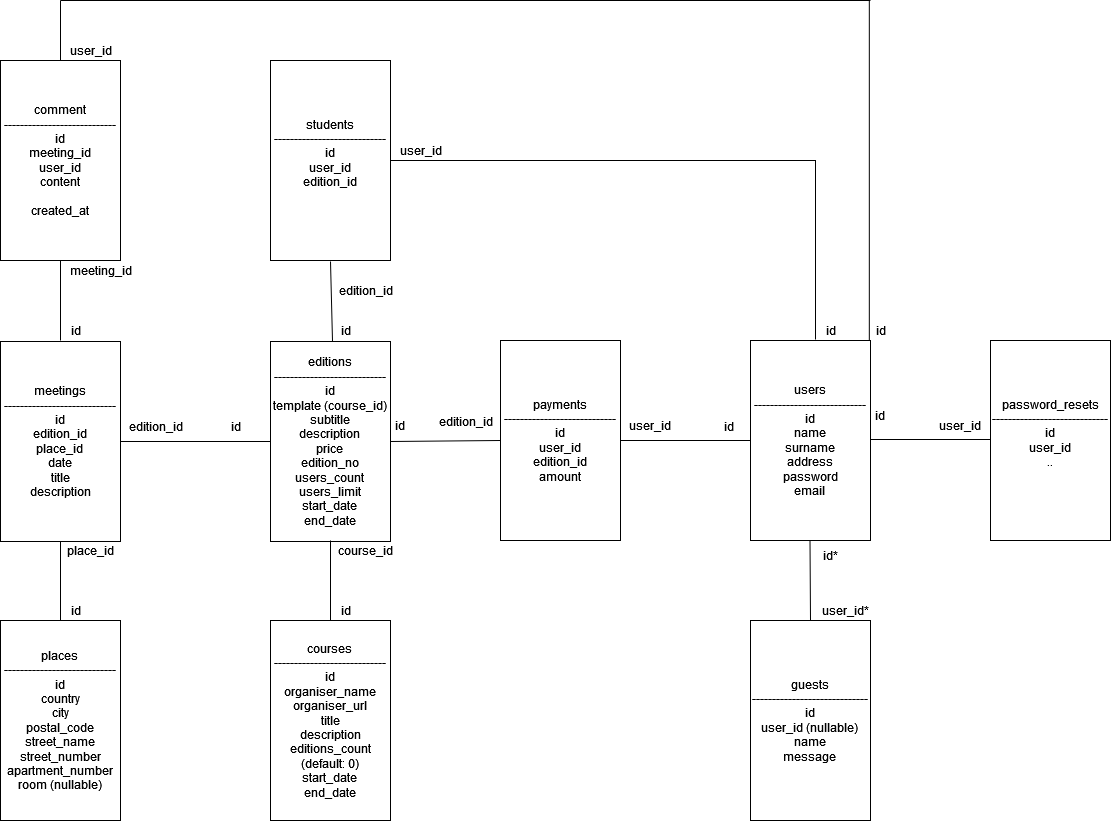

The diagram above was exported from draw.io. Its source (the exported page's mxGraphModel, read from the mxfile embedded in the PNG):
<mxGraphModel dx="2500" dy="3267" grid="1" gridSize="10" guides="1" tooltips="1" connect="1" arrows="1" fold="1" page="1" pageScale="1" pageWidth="827" pageHeight="1169" math="0" shadow="0">
  <root>
    <mxCell id="0" />
    <mxCell id="1" parent="0" />
    <mxCell id="_y6x-c1Q1WQh0lmmuUX3-1" value="&lt;div&gt;users&lt;/div&gt;&lt;div&gt;----------------------------&lt;/div&gt;&lt;div&gt;id&lt;br&gt;&lt;/div&gt;&lt;div&gt;name&lt;/div&gt;&lt;div&gt;surname&lt;/div&gt;&lt;div&gt;address&lt;/div&gt;&lt;div&gt;password&lt;/div&gt;&lt;div&gt;email&lt;br&gt;&lt;/div&gt;" style="rounded=0;whiteSpace=wrap;html=1;" vertex="1" parent="1">
      <mxGeometry x="500" y="-900" width="120" height="200" as="geometry" />
    </mxCell>
    <mxCell id="_y6x-c1Q1WQh0lmmuUX3-2" value="&lt;div&gt;password_resets&lt;/div&gt;&lt;div&gt;-----------------------------&lt;/div&gt;&lt;div&gt;id&lt;br&gt;&lt;/div&gt;&lt;div&gt;user_id&lt;/div&gt;&lt;div&gt;..&lt;/div&gt;&lt;div&gt;&lt;br&gt;&lt;/div&gt;" style="rounded=0;whiteSpace=wrap;html=1;" vertex="1" parent="1">
      <mxGeometry x="740" y="-900" width="120" height="200" as="geometry" />
    </mxCell>
    <mxCell id="_y6x-c1Q1WQh0lmmuUX3-3" value="id" style="text;html=1;strokeColor=none;fillColor=none;align=center;verticalAlign=middle;whiteSpace=wrap;rounded=0;" vertex="1" parent="1">
      <mxGeometry x="600" y="-840" width="60" height="30" as="geometry" />
    </mxCell>
    <mxCell id="_y6x-c1Q1WQh0lmmuUX3-4" value="user_id" style="text;html=1;strokeColor=none;fillColor=none;align=center;verticalAlign=middle;whiteSpace=wrap;rounded=0;" vertex="1" parent="1">
      <mxGeometry x="680" y="-830" width="60" height="30" as="geometry" />
    </mxCell>
    <mxCell id="_y6x-c1Q1WQh0lmmuUX3-5" value="&lt;div&gt;guests&lt;/div&gt;&lt;div&gt;-----------------------------&lt;/div&gt;&lt;div&gt;id&lt;/div&gt;&lt;div&gt;user_id (nullable)&lt;br&gt;&lt;/div&gt;&lt;div&gt;name&lt;/div&gt;&lt;div&gt;message&lt;br&gt;&lt;/div&gt;" style="rounded=0;whiteSpace=wrap;html=1;" vertex="1" parent="1">
      <mxGeometry x="500" y="-620" width="120" height="200" as="geometry" />
    </mxCell>
    <mxCell id="_y6x-c1Q1WQh0lmmuUX3-6" value="&lt;div&gt;meetings&lt;/div&gt;&lt;div&gt;----------------------------&lt;/div&gt;&lt;div&gt;id&lt;/div&gt;&lt;div&gt;edition_id&lt;/div&gt;&lt;div&gt;place_id&lt;br&gt;&lt;/div&gt;&lt;div&gt;date&lt;/div&gt;&lt;div&gt;title&lt;/div&gt;&lt;div&gt;description&lt;/div&gt;" style="rounded=0;whiteSpace=wrap;html=1;" vertex="1" parent="1">
      <mxGeometry x="-250" y="-899" width="120" height="200" as="geometry" />
    </mxCell>
    <mxCell id="_y6x-c1Q1WQh0lmmuUX3-7" value="&lt;div&gt;payments&lt;br&gt;&lt;/div&gt;&lt;div&gt;----------------------------&lt;/div&gt;&lt;div&gt;id&lt;/div&gt;&lt;div&gt;user_id&lt;/div&gt;&lt;div&gt;edition_id&lt;/div&gt;&lt;div&gt;amount&lt;br&gt;&lt;/div&gt;" style="rounded=0;whiteSpace=wrap;html=1;" vertex="1" parent="1">
      <mxGeometry x="250" y="-900" width="120" height="200" as="geometry" />
    </mxCell>
    <mxCell id="_y6x-c1Q1WQh0lmmuUX3-8" value="user_id" style="text;html=1;strokeColor=none;fillColor=none;align=center;verticalAlign=middle;whiteSpace=wrap;rounded=0;" vertex="1" parent="1">
      <mxGeometry x="370" y="-830" width="60" height="30" as="geometry" />
    </mxCell>
    <mxCell id="_y6x-c1Q1WQh0lmmuUX3-9" value="id" style="text;html=1;strokeColor=none;fillColor=none;align=center;verticalAlign=middle;whiteSpace=wrap;rounded=0;" vertex="1" parent="1">
      <mxGeometry x="449" y="-829" width="60" height="30" as="geometry" />
    </mxCell>
    <mxCell id="_y6x-c1Q1WQh0lmmuUX3-10" value="id" style="text;html=1;strokeColor=none;fillColor=none;align=center;verticalAlign=middle;whiteSpace=wrap;rounded=0;" vertex="1" parent="1">
      <mxGeometry x="120" y="-830" width="60" height="30" as="geometry" />
    </mxCell>
    <mxCell id="_y6x-c1Q1WQh0lmmuUX3-11" value="&lt;div&gt;courses&lt;br&gt;&lt;/div&gt;&lt;div&gt;----------------------------&lt;/div&gt;&lt;div&gt;id&lt;/div&gt;&lt;div&gt;organiser_name&lt;/div&gt;&lt;div&gt;organiser_url&lt;br&gt;&lt;/div&gt;&lt;div&gt;title&lt;/div&gt;&lt;div&gt;description&lt;/div&gt;&lt;div&gt;editions_count (default: 0)&lt;/div&gt;&lt;div&gt;start_date&lt;br&gt;end_date&lt;br&gt;&lt;/div&gt;" style="rounded=0;whiteSpace=wrap;html=1;" vertex="1" parent="1">
      <mxGeometry x="20" y="-620" width="120" height="200" as="geometry" />
    </mxCell>
    <mxCell id="_y6x-c1Q1WQh0lmmuUX3-12" value="&lt;div&gt;students&lt;br&gt;&lt;/div&gt;&lt;div&gt;----------------------------&lt;/div&gt;&lt;div&gt;id&lt;/div&gt;&lt;div&gt;user_id&lt;/div&gt;&lt;div&gt;edition_id&lt;/div&gt;&lt;div&gt;&lt;br&gt;&lt;/div&gt;" style="rounded=0;whiteSpace=wrap;html=1;" vertex="1" parent="1">
      <mxGeometry x="20" y="-1180" width="120" height="200" as="geometry" />
    </mxCell>
    <mxCell id="_y6x-c1Q1WQh0lmmuUX3-13" value="id" style="text;html=1;align=center;verticalAlign=middle;resizable=0;points=[];autosize=1;strokeColor=none;fillColor=none;" vertex="1" parent="1">
      <mxGeometry x="80" y="-920" width="30" height="20" as="geometry" />
    </mxCell>
    <mxCell id="_y6x-c1Q1WQh0lmmuUX3-14" value="edition_id" style="text;html=1;align=center;verticalAlign=middle;resizable=0;points=[];autosize=1;strokeColor=none;fillColor=none;" vertex="1" parent="1">
      <mxGeometry x="-130" y="-824" width="70" height="20" as="geometry" />
    </mxCell>
    <mxCell id="_y6x-c1Q1WQh0lmmuUX3-15" value="id" style="text;html=1;align=center;verticalAlign=middle;resizable=0;points=[];autosize=1;strokeColor=none;fillColor=none;" vertex="1" parent="1">
      <mxGeometry x="-30" y="-824" width="30" height="20" as="geometry" />
    </mxCell>
    <mxCell id="_y6x-c1Q1WQh0lmmuUX3-16" value="user_id" style="text;html=1;align=center;verticalAlign=middle;resizable=0;points=[];autosize=1;strokeColor=none;fillColor=none;" vertex="1" parent="1">
      <mxGeometry x="140" y="-1100" width="60" height="20" as="geometry" />
    </mxCell>
    <mxCell id="_y6x-c1Q1WQh0lmmuUX3-17" value="id" style="text;html=1;align=center;verticalAlign=middle;resizable=0;points=[];autosize=1;strokeColor=none;fillColor=none;" vertex="1" parent="1">
      <mxGeometry x="565" y="-920" width="30" height="20" as="geometry" />
    </mxCell>
    <mxCell id="_y6x-c1Q1WQh0lmmuUX3-18" value="id*" style="text;html=1;strokeColor=none;fillColor=none;align=center;verticalAlign=middle;whiteSpace=wrap;rounded=0;" vertex="1" parent="1">
      <mxGeometry x="550" y="-700" width="60" height="30" as="geometry" />
    </mxCell>
    <mxCell id="_y6x-c1Q1WQh0lmmuUX3-19" value="user_id*" style="text;html=1;align=center;verticalAlign=middle;resizable=0;points=[];autosize=1;strokeColor=none;fillColor=none;" vertex="1" parent="1">
      <mxGeometry x="565" y="-640" width="60" height="20" as="geometry" />
    </mxCell>
    <mxCell id="_y6x-c1Q1WQh0lmmuUX3-20" value="" style="endArrow=none;html=1;rounded=0;" edge="1" parent="1">
      <mxGeometry relative="1" as="geometry">
        <mxPoint x="559.5" y="-700" as="sourcePoint" />
        <mxPoint x="560" y="-620" as="targetPoint" />
      </mxGeometry>
    </mxCell>
    <mxCell id="_y6x-c1Q1WQh0lmmuUX3-21" value="" style="endArrow=none;html=1;rounded=0;exitX=1;exitY=0.5;exitDx=0;exitDy=0;entryX=0;entryY=0.5;entryDx=0;entryDy=0;" edge="1" parent="1" source="_y6x-c1Q1WQh0lmmuUX3-7" target="_y6x-c1Q1WQh0lmmuUX3-1">
      <mxGeometry relative="1" as="geometry">
        <mxPoint x="430" y="-780" as="sourcePoint" />
        <mxPoint x="430.5" y="-700" as="targetPoint" />
      </mxGeometry>
    </mxCell>
    <mxCell id="_y6x-c1Q1WQh0lmmuUX3-22" value="" style="endArrow=none;html=1;rounded=0;exitX=1;exitY=0.5;exitDx=0;exitDy=0;entryX=0;entryY=0.5;entryDx=0;entryDy=0;" edge="1" parent="1" target="_y6x-c1Q1WQh0lmmuUX3-7">
      <mxGeometry relative="1" as="geometry">
        <mxPoint x="140" y="-799" as="sourcePoint" />
        <mxPoint x="270" y="-799" as="targetPoint" />
      </mxGeometry>
    </mxCell>
    <mxCell id="_y6x-c1Q1WQh0lmmuUX3-23" value="" style="endArrow=none;html=1;rounded=0;exitX=1;exitY=0.5;exitDx=0;exitDy=0;entryX=0;entryY=0.95;entryDx=0;entryDy=0;entryPerimeter=0;" edge="1" parent="1" target="_y6x-c1Q1WQh0lmmuUX3-17">
      <mxGeometry relative="1" as="geometry">
        <mxPoint x="140" y="-1080" as="sourcePoint" />
        <mxPoint x="270" y="-1080" as="targetPoint" />
        <Array as="points">
          <mxPoint x="565" y="-1080" />
        </Array>
      </mxGeometry>
    </mxCell>
    <mxCell id="_y6x-c1Q1WQh0lmmuUX3-24" value="" style="endArrow=none;html=1;rounded=0;exitX=1;exitY=0.5;exitDx=0;exitDy=0;entryX=0;entryY=0.5;entryDx=0;entryDy=0;" edge="1" parent="1" source="_y6x-c1Q1WQh0lmmuUX3-6" target="_y6x-c1Q1WQh0lmmuUX3-27">
      <mxGeometry relative="1" as="geometry">
        <mxPoint x="-120" y="-1078" as="sourcePoint" />
        <mxPoint x="-10" y="-1079" as="targetPoint" />
      </mxGeometry>
    </mxCell>
    <mxCell id="_y6x-c1Q1WQh0lmmuUX3-25" value="" style="endArrow=none;html=1;rounded=0;exitX=1;exitY=0.5;exitDx=0;exitDy=0;entryX=0.067;entryY=1.05;entryDx=0;entryDy=0;entryPerimeter=0;" edge="1" parent="1" target="_y6x-c1Q1WQh0lmmuUX3-13">
      <mxGeometry relative="1" as="geometry">
        <mxPoint x="80" y="-979" as="sourcePoint" />
        <mxPoint x="220" y="-980" as="targetPoint" />
      </mxGeometry>
    </mxCell>
    <mxCell id="_y6x-c1Q1WQh0lmmuUX3-26" value="" style="endArrow=none;html=1;rounded=0;entryX=0;entryY=0.5;entryDx=0;entryDy=0;" edge="1" parent="1">
      <mxGeometry relative="1" as="geometry">
        <mxPoint x="620" y="-801" as="sourcePoint" />
        <mxPoint x="740" y="-801" as="targetPoint" />
      </mxGeometry>
    </mxCell>
    <mxCell id="_y6x-c1Q1WQh0lmmuUX3-27" value="&lt;div&gt;editions&lt;br&gt;&lt;/div&gt;&lt;div&gt;----------------------------&lt;/div&gt;&lt;div&gt;id&lt;/div&gt;&lt;div&gt;template (course_id)&lt;br&gt;&lt;/div&gt;&lt;div&gt;subtitle&lt;/div&gt;&lt;div&gt;description&lt;/div&gt;&lt;div&gt;price&lt;/div&gt;&lt;div&gt;edition_no&lt;br&gt;&lt;/div&gt;&lt;div&gt;users_count&lt;/div&gt;&lt;div&gt;users_limit&lt;/div&gt;&lt;div&gt;start_date&lt;/div&gt;&lt;div&gt;end_date&lt;br&gt;&lt;/div&gt;" style="rounded=0;whiteSpace=wrap;html=1;" vertex="1" parent="1">
      <mxGeometry x="20" y="-899" width="120" height="200" as="geometry" />
    </mxCell>
    <mxCell id="_y6x-c1Q1WQh0lmmuUX3-28" value="" style="endArrow=none;html=1;rounded=0;exitX=0.5;exitY=0;exitDx=0;exitDy=0;" edge="1" parent="1" source="_y6x-c1Q1WQh0lmmuUX3-11">
      <mxGeometry width="50" height="50" relative="1" as="geometry">
        <mxPoint x="80" y="-660" as="sourcePoint" />
        <mxPoint x="80" y="-700" as="targetPoint" />
      </mxGeometry>
    </mxCell>
    <mxCell id="_y6x-c1Q1WQh0lmmuUX3-29" value="edition_id" style="text;html=1;align=center;verticalAlign=middle;resizable=0;points=[];autosize=1;strokeColor=none;fillColor=none;" vertex="1" parent="1">
      <mxGeometry x="80" y="-960" width="70" height="20" as="geometry" />
    </mxCell>
    <mxCell id="_y6x-c1Q1WQh0lmmuUX3-30" value="edition_id" style="text;html=1;align=center;verticalAlign=middle;resizable=0;points=[];autosize=1;strokeColor=none;fillColor=none;" vertex="1" parent="1">
      <mxGeometry x="180" y="-829" width="70" height="20" as="geometry" />
    </mxCell>
    <mxCell id="_y6x-c1Q1WQh0lmmuUX3-31" value="id" style="text;html=1;align=center;verticalAlign=middle;resizable=0;points=[];autosize=1;strokeColor=none;fillColor=none;" vertex="1" parent="1">
      <mxGeometry x="80" y="-640" width="30" height="20" as="geometry" />
    </mxCell>
    <mxCell id="_y6x-c1Q1WQh0lmmuUX3-32" value="course_id" style="text;html=1;align=center;verticalAlign=middle;resizable=0;points=[];autosize=1;strokeColor=none;fillColor=none;" vertex="1" parent="1">
      <mxGeometry x="80" y="-700" width="70" height="20" as="geometry" />
    </mxCell>
    <mxCell id="_y6x-c1Q1WQh0lmmuUX3-37" value="&lt;div&gt;comment&lt;/div&gt;&lt;div&gt;----------------------------&lt;/div&gt;&lt;div&gt;id&lt;/div&gt;&lt;div&gt;meeting_id&lt;/div&gt;&lt;div&gt;user_id&lt;/div&gt;&lt;div&gt;content&lt;br&gt;&lt;/div&gt;&lt;div&gt;&lt;br&gt;&lt;/div&gt;&lt;div&gt;created_at&lt;/div&gt;" style="rounded=0;whiteSpace=wrap;html=1;" vertex="1" parent="1">
      <mxGeometry x="-250" y="-1180" width="120" height="200" as="geometry" />
    </mxCell>
    <mxCell id="_y6x-c1Q1WQh0lmmuUX3-40" value="" style="endArrow=none;html=1;rounded=0;entryX=0.5;entryY=1;entryDx=0;entryDy=0;" edge="1" parent="1" target="_y6x-c1Q1WQh0lmmuUX3-37">
      <mxGeometry width="50" height="50" relative="1" as="geometry">
        <mxPoint x="-190" y="-900" as="sourcePoint" />
        <mxPoint x="-140" y="-950" as="targetPoint" />
      </mxGeometry>
    </mxCell>
    <mxCell id="_y6x-c1Q1WQh0lmmuUX3-41" value="meeting_id" style="text;html=1;align=center;verticalAlign=middle;resizable=0;points=[];autosize=1;strokeColor=none;fillColor=none;" vertex="1" parent="1">
      <mxGeometry x="-190" y="-980" width="80" height="20" as="geometry" />
    </mxCell>
    <mxCell id="_y6x-c1Q1WQh0lmmuUX3-43" value="id" style="text;html=1;align=center;verticalAlign=middle;resizable=0;points=[];autosize=1;strokeColor=none;fillColor=none;" vertex="1" parent="1">
      <mxGeometry x="-190" y="-920" width="30" height="20" as="geometry" />
    </mxCell>
    <mxCell id="_y6x-c1Q1WQh0lmmuUX3-45" value="" style="endArrow=none;html=1;rounded=0;" edge="1" parent="1">
      <mxGeometry width="50" height="50" relative="1" as="geometry">
        <mxPoint x="-190" y="-1180" as="sourcePoint" />
        <mxPoint x="-190" y="-1240" as="targetPoint" />
      </mxGeometry>
    </mxCell>
    <mxCell id="_y6x-c1Q1WQh0lmmuUX3-46" value="" style="endArrow=none;html=1;rounded=0;" edge="1" parent="1">
      <mxGeometry width="50" height="50" relative="1" as="geometry">
        <mxPoint x="620" y="-1240" as="sourcePoint" />
        <mxPoint x="-190" y="-1240" as="targetPoint" />
      </mxGeometry>
    </mxCell>
    <mxCell id="_y6x-c1Q1WQh0lmmuUX3-47" value="" style="endArrow=none;html=1;rounded=0;" edge="1" parent="1">
      <mxGeometry width="50" height="50" relative="1" as="geometry">
        <mxPoint x="618.8199999999999" y="-900" as="sourcePoint" />
        <mxPoint x="618.8199999999999" y="-1240" as="targetPoint" />
      </mxGeometry>
    </mxCell>
    <mxCell id="_y6x-c1Q1WQh0lmmuUX3-48" value="id" style="text;html=1;align=center;verticalAlign=middle;resizable=0;points=[];autosize=1;strokeColor=none;fillColor=none;" vertex="1" parent="1">
      <mxGeometry x="615" y="-920" width="30" height="20" as="geometry" />
    </mxCell>
    <mxCell id="_y6x-c1Q1WQh0lmmuUX3-50" value="user_id" style="text;html=1;align=center;verticalAlign=middle;resizable=0;points=[];autosize=1;strokeColor=none;fillColor=none;" vertex="1" parent="1">
      <mxGeometry x="-190" y="-1200" width="60" height="20" as="geometry" />
    </mxCell>
    <mxCell id="_y6x-c1Q1WQh0lmmuUX3-52" value="" style="endArrow=none;html=1;rounded=0;entryX=0.5;entryY=1;entryDx=0;entryDy=0;exitX=0.5;exitY=0;exitDx=0;exitDy=0;" edge="1" parent="1" target="_y6x-c1Q1WQh0lmmuUX3-6">
      <mxGeometry width="50" height="50" relative="1" as="geometry">
        <mxPoint x="-190" y="-620" as="sourcePoint" />
        <mxPoint x="-135" y="-670" as="targetPoint" />
      </mxGeometry>
    </mxCell>
    <mxCell id="_y6x-c1Q1WQh0lmmuUX3-53" value="place_id" style="text;html=1;strokeColor=none;fillColor=none;align=center;verticalAlign=middle;whiteSpace=wrap;rounded=0;" vertex="1" parent="1">
      <mxGeometry x="-190" y="-705" width="60" height="30" as="geometry" />
    </mxCell>
    <mxCell id="_y6x-c1Q1WQh0lmmuUX3-54" value="id" style="text;html=1;align=center;verticalAlign=middle;resizable=0;points=[];autosize=1;strokeColor=none;fillColor=none;" vertex="1" parent="1">
      <mxGeometry x="-190" y="-640" width="30" height="20" as="geometry" />
    </mxCell>
    <mxCell id="_y6x-c1Q1WQh0lmmuUX3-55" value="&lt;div&gt;places&lt;br&gt;&lt;/div&gt;&lt;div&gt;----------------------------&lt;/div&gt;&lt;div&gt;id&lt;/div&gt;&lt;div&gt;country&lt;/div&gt;&lt;div&gt;city&lt;/div&gt;&lt;div&gt;postal_code&lt;/div&gt;&lt;div&gt;street_name&lt;/div&gt;&lt;div&gt;street_number&lt;/div&gt;&lt;div&gt;apartment_number&lt;br&gt;&lt;/div&gt;&lt;div&gt;room (nullable)&lt;/div&gt;" style="rounded=0;whiteSpace=wrap;html=1;" vertex="1" parent="1">
      <mxGeometry x="-250" y="-620" width="120" height="200" as="geometry" />
    </mxCell>
  </root>
</mxGraphModel>